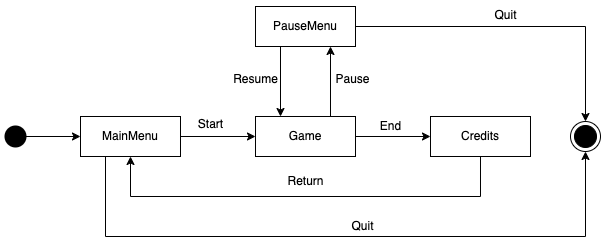

The diagram above was exported from draw.io. Its source (the exported page's mxGraphModel, read from the mxfile embedded in the PNG):
<mxGraphModel dx="629" dy="571" grid="1" gridSize="10" guides="1" tooltips="1" connect="1" arrows="1" fold="1" page="1" pageScale="1" pageWidth="1169" pageHeight="827" math="0" shadow="0">
  <root>
    <mxCell id="0" />
    <mxCell id="1" parent="0" />
    <mxCell id="9PgE1zk_SJ4gqEyxF9XS-9" style="edgeStyle=orthogonalEdgeStyle;rounded=0;orthogonalLoop=1;jettySize=auto;html=1;" parent="1" source="9PgE1zk_SJ4gqEyxF9XS-2" target="9PgE1zk_SJ4gqEyxF9XS-6" edge="1">
      <mxGeometry relative="1" as="geometry" />
    </mxCell>
    <mxCell id="9PgE1zk_SJ4gqEyxF9XS-26" style="edgeStyle=orthogonalEdgeStyle;rounded=0;orthogonalLoop=1;jettySize=auto;html=1;exitX=0.25;exitY=1;exitDx=0;exitDy=0;" parent="1" source="9PgE1zk_SJ4gqEyxF9XS-2" target="9PgE1zk_SJ4gqEyxF9XS-3" edge="1">
      <mxGeometry relative="1" as="geometry">
        <Array as="points">
          <mxPoint x="435" y="540" />
          <mxPoint x="915" y="540" />
        </Array>
      </mxGeometry>
    </mxCell>
    <mxCell id="9PgE1zk_SJ4gqEyxF9XS-2" value="MainMenu" style="rounded=0;whiteSpace=wrap;html=1;" parent="1" vertex="1">
      <mxGeometry x="410" y="420" width="100" height="40" as="geometry" />
    </mxCell>
    <mxCell id="9PgE1zk_SJ4gqEyxF9XS-3" value="" style="ellipse;html=1;shape=endState;fillColor=#000000;strokeColor=default;" parent="1" vertex="1">
      <mxGeometry x="900" y="425" width="30" height="30" as="geometry" />
    </mxCell>
    <mxCell id="9PgE1zk_SJ4gqEyxF9XS-5" style="edgeStyle=orthogonalEdgeStyle;rounded=0;orthogonalLoop=1;jettySize=auto;html=1;entryX=0;entryY=0.5;entryDx=0;entryDy=0;exitX=0.333;exitY=0.5;exitDx=0;exitDy=0;exitPerimeter=0;" parent="1" source="9PgE1zk_SJ4gqEyxF9XS-4" target="9PgE1zk_SJ4gqEyxF9XS-2" edge="1">
      <mxGeometry relative="1" as="geometry" />
    </mxCell>
    <mxCell id="9PgE1zk_SJ4gqEyxF9XS-4" value="" style="ellipse;html=1;shape=endState;fillColor=#000000;strokeColor=none;" parent="1" vertex="1">
      <mxGeometry x="330" y="425" width="30" height="30" as="geometry" />
    </mxCell>
    <mxCell id="9PgE1zk_SJ4gqEyxF9XS-10" style="edgeStyle=orthogonalEdgeStyle;rounded=0;orthogonalLoop=1;jettySize=auto;html=1;" parent="1" source="9PgE1zk_SJ4gqEyxF9XS-6" target="9PgE1zk_SJ4gqEyxF9XS-7" edge="1">
      <mxGeometry relative="1" as="geometry" />
    </mxCell>
    <mxCell id="9PgE1zk_SJ4gqEyxF9XS-12" style="edgeStyle=orthogonalEdgeStyle;rounded=0;orthogonalLoop=1;jettySize=auto;html=1;exitX=0.75;exitY=0;exitDx=0;exitDy=0;entryX=0.75;entryY=1;entryDx=0;entryDy=0;" parent="1" source="9PgE1zk_SJ4gqEyxF9XS-6" target="9PgE1zk_SJ4gqEyxF9XS-8" edge="1">
      <mxGeometry relative="1" as="geometry" />
    </mxCell>
    <mxCell id="9PgE1zk_SJ4gqEyxF9XS-6" value="Game" style="rounded=0;whiteSpace=wrap;html=1;" parent="1" vertex="1">
      <mxGeometry x="585" y="420" width="100" height="40" as="geometry" />
    </mxCell>
    <mxCell id="9PgE1zk_SJ4gqEyxF9XS-14" style="edgeStyle=orthogonalEdgeStyle;rounded=0;orthogonalLoop=1;jettySize=auto;html=1;" parent="1" source="9PgE1zk_SJ4gqEyxF9XS-7" target="9PgE1zk_SJ4gqEyxF9XS-2" edge="1">
      <mxGeometry relative="1" as="geometry">
        <Array as="points">
          <mxPoint x="810" y="500" />
          <mxPoint x="460" y="500" />
        </Array>
      </mxGeometry>
    </mxCell>
    <mxCell id="9PgE1zk_SJ4gqEyxF9XS-7" value="Credits" style="rounded=0;whiteSpace=wrap;html=1;" parent="1" vertex="1">
      <mxGeometry x="760" y="420" width="100" height="40" as="geometry" />
    </mxCell>
    <mxCell id="9PgE1zk_SJ4gqEyxF9XS-13" style="edgeStyle=orthogonalEdgeStyle;rounded=0;orthogonalLoop=1;jettySize=auto;html=1;exitX=0.25;exitY=1;exitDx=0;exitDy=0;entryX=0.25;entryY=0;entryDx=0;entryDy=0;" parent="1" source="9PgE1zk_SJ4gqEyxF9XS-8" target="9PgE1zk_SJ4gqEyxF9XS-6" edge="1">
      <mxGeometry relative="1" as="geometry" />
    </mxCell>
    <mxCell id="9PgE1zk_SJ4gqEyxF9XS-17" style="edgeStyle=orthogonalEdgeStyle;rounded=0;orthogonalLoop=1;jettySize=auto;html=1;" parent="1" source="9PgE1zk_SJ4gqEyxF9XS-8" target="9PgE1zk_SJ4gqEyxF9XS-3" edge="1">
      <mxGeometry relative="1" as="geometry" />
    </mxCell>
    <mxCell id="9PgE1zk_SJ4gqEyxF9XS-8" value="PauseMenu" style="rounded=0;whiteSpace=wrap;html=1;" parent="1" vertex="1">
      <mxGeometry x="585" y="310" width="100" height="40" as="geometry" />
    </mxCell>
    <mxCell id="9PgE1zk_SJ4gqEyxF9XS-18" value="Start" style="text;html=1;align=center;verticalAlign=middle;resizable=0;points=[];autosize=1;strokeColor=none;fillColor=none;" parent="1" vertex="1">
      <mxGeometry x="515" y="413" width="50" height="30" as="geometry" />
    </mxCell>
    <mxCell id="9PgE1zk_SJ4gqEyxF9XS-19" value="Pause" style="text;html=1;align=center;verticalAlign=middle;resizable=0;points=[];autosize=1;strokeColor=none;fillColor=none;" parent="1" vertex="1">
      <mxGeometry x="652" y="368" width="60" height="30" as="geometry" />
    </mxCell>
    <mxCell id="9PgE1zk_SJ4gqEyxF9XS-20" value="Resume" style="text;html=1;align=center;verticalAlign=middle;resizable=0;points=[];autosize=1;strokeColor=none;fillColor=none;" parent="1" vertex="1">
      <mxGeometry x="550" y="368" width="70" height="30" as="geometry" />
    </mxCell>
    <mxCell id="9PgE1zk_SJ4gqEyxF9XS-21" value="Return" style="text;html=1;align=center;verticalAlign=middle;resizable=0;points=[];autosize=1;strokeColor=none;fillColor=none;" parent="1" vertex="1">
      <mxGeometry x="605" y="470" width="60" height="30" as="geometry" />
    </mxCell>
    <mxCell id="9PgE1zk_SJ4gqEyxF9XS-22" value="Quit" style="text;html=1;align=center;verticalAlign=middle;resizable=0;points=[];autosize=1;strokeColor=none;fillColor=none;" parent="1" vertex="1">
      <mxGeometry x="810" y="304" width="50" height="30" as="geometry" />
    </mxCell>
    <mxCell id="9PgE1zk_SJ4gqEyxF9XS-24" value="End" style="text;html=1;align=center;verticalAlign=middle;resizable=0;points=[];autosize=1;strokeColor=none;fillColor=none;" parent="1" vertex="1">
      <mxGeometry x="700" y="415" width="40" height="30" as="geometry" />
    </mxCell>
    <mxCell id="9PgE1zk_SJ4gqEyxF9XS-27" value="Quit" style="text;html=1;align=center;verticalAlign=middle;resizable=0;points=[];autosize=1;strokeColor=none;fillColor=none;" parent="1" vertex="1">
      <mxGeometry x="667" y="515" width="50" height="30" as="geometry" />
    </mxCell>
  </root>
</mxGraphModel>